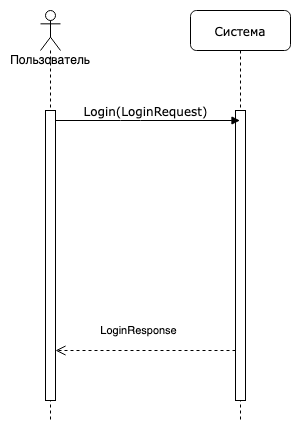

The diagram above was exported from draw.io. Its source (the exported page's mxGraphModel, read from the mxfile embedded in the PNG):
<mxGraphModel dx="1018" dy="684" grid="1" gridSize="10" guides="1" tooltips="1" connect="1" arrows="1" fold="1" page="1" pageScale="1" pageWidth="1100" pageHeight="850" background="none" math="0" shadow="0">
  <root>
    <mxCell id="0" />
    <mxCell id="1" parent="0" />
    <mxCell id="7baba1c4bc27f4b0-2" value="Система" style="shape=umlLifeline;perimeter=lifelinePerimeter;whiteSpace=wrap;html=1;container=1;collapsible=0;recursiveResize=0;outlineConnect=0;rounded=1;shadow=0;comic=0;labelBackgroundColor=none;strokeWidth=1;fontFamily=Verdana;fontSize=12;align=center;" parent="1" vertex="1">
      <mxGeometry x="300" y="80" width="100" height="410" as="geometry" />
    </mxCell>
    <mxCell id="7baba1c4bc27f4b0-10" value="" style="html=1;points=[];perimeter=orthogonalPerimeter;rounded=0;shadow=0;comic=0;labelBackgroundColor=none;strokeWidth=1;fontFamily=Verdana;fontSize=12;align=center;" parent="7baba1c4bc27f4b0-2" vertex="1">
      <mxGeometry x="45" y="100" width="10" height="290" as="geometry" />
    </mxCell>
    <mxCell id="7baba1c4bc27f4b0-11" value="Login(LoginRequest)" style="html=1;verticalAlign=bottom;endArrow=block;labelBackgroundColor=none;fontFamily=Verdana;fontSize=12;edgeStyle=elbowEdgeStyle;elbow=vertical;" parent="1" target="7baba1c4bc27f4b0-2" edge="1" source="U5WAflCY9Bo2fvhWYwGx-5">
      <mxGeometry x="-0.0231" relative="1" as="geometry">
        <mxPoint x="155" y="190" as="sourcePoint" />
        <Array as="points">
          <mxPoint x="240" y="190" />
          <mxPoint x="180" y="350" />
          <mxPoint x="300" y="510" />
          <mxPoint x="300" y="340" />
          <mxPoint x="300" y="350" />
        </Array>
        <mxPoint as="offset" />
      </mxGeometry>
    </mxCell>
    <mxCell id="VgDvVHSjZgD3e9spxTGx-11" value="LoginResponse" style="html=1;verticalAlign=bottom;endArrow=open;dashed=1;endSize=8;rounded=0;" parent="1" source="7baba1c4bc27f4b0-10" edge="1" target="U5WAflCY9Bo2fvhWYwGx-5">
      <mxGeometry x="0.0771" y="-10" relative="1" as="geometry">
        <mxPoint x="390" y="350" as="sourcePoint" />
        <mxPoint x="155" y="420" as="targetPoint" />
        <Array as="points">
          <mxPoint x="280" y="420" />
        </Array>
        <mxPoint as="offset" />
      </mxGeometry>
    </mxCell>
    <mxCell id="U5WAflCY9Bo2fvhWYwGx-4" value="Пользователь" style="shape=umlLifeline;participant=umlActor;perimeter=lifelinePerimeter;whiteSpace=wrap;html=1;container=1;collapsible=0;recursiveResize=0;verticalAlign=top;spacingTop=36;outlineConnect=0;" vertex="1" parent="1">
      <mxGeometry x="150" y="80" width="20" height="410" as="geometry" />
    </mxCell>
    <mxCell id="U5WAflCY9Bo2fvhWYwGx-5" value="" style="html=1;points=[];perimeter=orthogonalPerimeter;rounded=0;shadow=0;comic=0;labelBackgroundColor=none;strokeWidth=1;fontFamily=Verdana;fontSize=12;align=center;" vertex="1" parent="U5WAflCY9Bo2fvhWYwGx-4">
      <mxGeometry x="5" y="100" width="10" height="290" as="geometry" />
    </mxCell>
  </root>
</mxGraphModel>